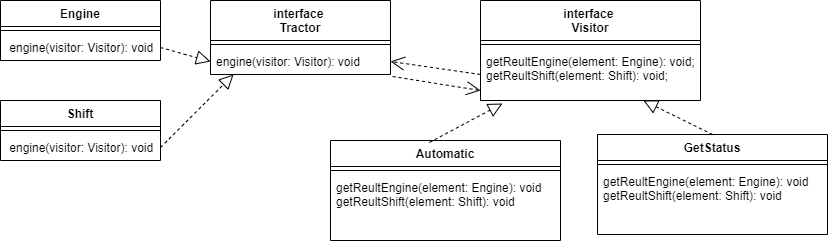

The diagram above was exported from draw.io. Its source (the exported page's mxGraphModel, read from the mxfile embedded in the PNG):
<mxGraphModel dx="1035" dy="569" grid="1" gridSize="10" guides="1" tooltips="1" connect="1" arrows="1" fold="1" page="1" pageScale="1" pageWidth="827" pageHeight="1169" math="0" shadow="0">
  <root>
    <mxCell id="0" />
    <mxCell id="1" parent="0" />
    <mxCell id="W-iSvEtXo7gHUR28scv6-5" value="interface &#10;Tractor" style="swimlane;fontStyle=1;align=center;verticalAlign=top;childLayout=stackLayout;horizontal=1;startSize=40;horizontalStack=0;resizeParent=1;resizeParentMax=0;resizeLast=0;collapsible=1;marginBottom=0;" vertex="1" parent="1">
      <mxGeometry x="210" width="180" height="74" as="geometry" />
    </mxCell>
    <mxCell id="W-iSvEtXo7gHUR28scv6-7" value="" style="line;strokeWidth=1;fillColor=none;align=left;verticalAlign=middle;spacingTop=-1;spacingLeft=3;spacingRight=3;rotatable=0;labelPosition=right;points=[];portConstraint=eastwest;strokeColor=inherit;" vertex="1" parent="W-iSvEtXo7gHUR28scv6-5">
      <mxGeometry y="40" width="180" height="8" as="geometry" />
    </mxCell>
    <mxCell id="W-iSvEtXo7gHUR28scv6-8" value="engine(visitor: Visitor): void" style="text;strokeColor=none;fillColor=none;align=left;verticalAlign=top;spacingLeft=4;spacingRight=4;overflow=hidden;rotatable=0;points=[[0,0.5],[1,0.5]];portConstraint=eastwest;" vertex="1" parent="W-iSvEtXo7gHUR28scv6-5">
      <mxGeometry y="48" width="180" height="26" as="geometry" />
    </mxCell>
    <mxCell id="W-iSvEtXo7gHUR28scv6-9" value="Engine" style="swimlane;fontStyle=1;align=center;verticalAlign=top;childLayout=stackLayout;horizontal=1;startSize=26;horizontalStack=0;resizeParent=1;resizeParentMax=0;resizeLast=0;collapsible=1;marginBottom=0;" vertex="1" parent="1">
      <mxGeometry width="160" height="60" as="geometry" />
    </mxCell>
    <mxCell id="W-iSvEtXo7gHUR28scv6-11" value="" style="line;strokeWidth=1;fillColor=none;align=left;verticalAlign=middle;spacingTop=-1;spacingLeft=3;spacingRight=3;rotatable=0;labelPosition=right;points=[];portConstraint=eastwest;strokeColor=inherit;" vertex="1" parent="W-iSvEtXo7gHUR28scv6-9">
      <mxGeometry y="26" width="160" height="8" as="geometry" />
    </mxCell>
    <mxCell id="W-iSvEtXo7gHUR28scv6-12" value=" engine(visitor: Visitor): void" style="text;strokeColor=none;fillColor=none;align=left;verticalAlign=top;spacingLeft=4;spacingRight=4;overflow=hidden;rotatable=0;points=[[0,0.5],[1,0.5]];portConstraint=eastwest;" vertex="1" parent="W-iSvEtXo7gHUR28scv6-9">
      <mxGeometry y="34" width="160" height="26" as="geometry" />
    </mxCell>
    <mxCell id="W-iSvEtXo7gHUR28scv6-13" value="Shift" style="swimlane;fontStyle=1;align=center;verticalAlign=top;childLayout=stackLayout;horizontal=1;startSize=26;horizontalStack=0;resizeParent=1;resizeParentMax=0;resizeLast=0;collapsible=1;marginBottom=0;" vertex="1" parent="1">
      <mxGeometry y="100" width="160" height="60" as="geometry" />
    </mxCell>
    <mxCell id="W-iSvEtXo7gHUR28scv6-14" value="" style="line;strokeWidth=1;fillColor=none;align=left;verticalAlign=middle;spacingTop=-1;spacingLeft=3;spacingRight=3;rotatable=0;labelPosition=right;points=[];portConstraint=eastwest;strokeColor=inherit;" vertex="1" parent="W-iSvEtXo7gHUR28scv6-13">
      <mxGeometry y="26" width="160" height="8" as="geometry" />
    </mxCell>
    <mxCell id="W-iSvEtXo7gHUR28scv6-15" value=" engine(visitor: Visitor): void" style="text;strokeColor=none;fillColor=none;align=left;verticalAlign=top;spacingLeft=4;spacingRight=4;overflow=hidden;rotatable=0;points=[[0,0.5],[1,0.5]];portConstraint=eastwest;" vertex="1" parent="W-iSvEtXo7gHUR28scv6-13">
      <mxGeometry y="34" width="160" height="26" as="geometry" />
    </mxCell>
    <mxCell id="W-iSvEtXo7gHUR28scv6-16" value="" style="endArrow=block;dashed=1;endFill=0;endSize=12;html=1;rounded=0;exitX=1;exitY=0.5;exitDx=0;exitDy=0;entryX=0.128;entryY=1;entryDx=0;entryDy=0;entryPerimeter=0;" edge="1" parent="1" source="W-iSvEtXo7gHUR28scv6-15" target="W-iSvEtXo7gHUR28scv6-8">
      <mxGeometry width="160" relative="1" as="geometry">
        <mxPoint x="210" y="160" as="sourcePoint" />
        <mxPoint x="370" y="160" as="targetPoint" />
      </mxGeometry>
    </mxCell>
    <mxCell id="W-iSvEtXo7gHUR28scv6-17" value="" style="endArrow=block;dashed=1;endFill=0;endSize=12;html=1;rounded=0;entryX=0;entryY=0.5;entryDx=0;entryDy=0;exitX=1;exitY=0.5;exitDx=0;exitDy=0;" edge="1" parent="1" source="W-iSvEtXo7gHUR28scv6-12" target="W-iSvEtXo7gHUR28scv6-8">
      <mxGeometry width="160" relative="1" as="geometry">
        <mxPoint x="40" y="70" as="sourcePoint" />
        <mxPoint x="200" y="70" as="targetPoint" />
      </mxGeometry>
    </mxCell>
    <mxCell id="W-iSvEtXo7gHUR28scv6-18" value="interface &#10;Visitor" style="swimlane;fontStyle=1;align=center;verticalAlign=top;childLayout=stackLayout;horizontal=1;startSize=40;horizontalStack=0;resizeParent=1;resizeParentMax=0;resizeLast=0;collapsible=1;marginBottom=0;" vertex="1" parent="1">
      <mxGeometry x="480" width="220" height="100" as="geometry" />
    </mxCell>
    <mxCell id="W-iSvEtXo7gHUR28scv6-19" value="" style="line;strokeWidth=1;fillColor=none;align=left;verticalAlign=middle;spacingTop=-1;spacingLeft=3;spacingRight=3;rotatable=0;labelPosition=right;points=[];portConstraint=eastwest;strokeColor=inherit;" vertex="1" parent="W-iSvEtXo7gHUR28scv6-18">
      <mxGeometry y="40" width="220" height="8" as="geometry" />
    </mxCell>
    <mxCell id="W-iSvEtXo7gHUR28scv6-20" value="getReultEngine(element: Engine): void;&#10;getReultShift(element: Shift): void;" style="text;strokeColor=none;fillColor=none;align=left;verticalAlign=top;spacingLeft=4;spacingRight=4;overflow=hidden;rotatable=0;points=[[0,0.5],[1,0.5]];portConstraint=eastwest;" vertex="1" parent="W-iSvEtXo7gHUR28scv6-18">
      <mxGeometry y="48" width="220" height="52" as="geometry" />
    </mxCell>
    <mxCell id="W-iSvEtXo7gHUR28scv6-21" value="" style="endArrow=open;endSize=12;dashed=1;html=1;rounded=0;exitX=1.011;exitY=1.077;exitDx=0;exitDy=0;exitPerimeter=0;" edge="1" parent="1" source="W-iSvEtXo7gHUR28scv6-8">
      <mxGeometry y="-50" width="160" relative="1" as="geometry">
        <mxPoint x="320" y="90" as="sourcePoint" />
        <mxPoint x="480" y="90" as="targetPoint" />
        <mxPoint as="offset" />
      </mxGeometry>
    </mxCell>
    <mxCell id="W-iSvEtXo7gHUR28scv6-23" value="" style="endArrow=open;endSize=12;dashed=1;html=1;rounded=0;entryX=1;entryY=0.5;entryDx=0;entryDy=0;exitX=0;exitY=0.5;exitDx=0;exitDy=0;" edge="1" parent="1" source="W-iSvEtXo7gHUR28scv6-20" target="W-iSvEtXo7gHUR28scv6-8">
      <mxGeometry y="-50" width="160" relative="1" as="geometry">
        <mxPoint x="270" y="160" as="sourcePoint" />
        <mxPoint x="430" y="160" as="targetPoint" />
        <mxPoint as="offset" />
      </mxGeometry>
    </mxCell>
    <mxCell id="W-iSvEtXo7gHUR28scv6-24" value="GetStatus" style="swimlane;fontStyle=1;align=center;verticalAlign=top;childLayout=stackLayout;horizontal=1;startSize=26;horizontalStack=0;resizeParent=1;resizeParentMax=0;resizeLast=0;collapsible=1;marginBottom=0;" vertex="1" parent="1">
      <mxGeometry x="597" y="134" width="230" height="100" as="geometry" />
    </mxCell>
    <mxCell id="W-iSvEtXo7gHUR28scv6-26" value="" style="line;strokeWidth=1;fillColor=none;align=left;verticalAlign=middle;spacingTop=-1;spacingLeft=3;spacingRight=3;rotatable=0;labelPosition=right;points=[];portConstraint=eastwest;strokeColor=inherit;" vertex="1" parent="W-iSvEtXo7gHUR28scv6-24">
      <mxGeometry y="26" width="230" height="8" as="geometry" />
    </mxCell>
    <mxCell id="W-iSvEtXo7gHUR28scv6-27" value="getReultEngine(element: Engine): void &#10;getReultShift(element: Shift): void" style="text;strokeColor=none;fillColor=none;align=left;verticalAlign=top;spacingLeft=4;spacingRight=4;overflow=hidden;rotatable=0;points=[[0,0.5],[1,0.5]];portConstraint=eastwest;" vertex="1" parent="W-iSvEtXo7gHUR28scv6-24">
      <mxGeometry y="34" width="230" height="66" as="geometry" />
    </mxCell>
    <mxCell id="W-iSvEtXo7gHUR28scv6-28" value="Automatic" style="swimlane;fontStyle=1;align=center;verticalAlign=top;childLayout=stackLayout;horizontal=1;startSize=26;horizontalStack=0;resizeParent=1;resizeParentMax=0;resizeLast=0;collapsible=1;marginBottom=0;" vertex="1" parent="1">
      <mxGeometry x="330" y="140" width="230" height="100" as="geometry" />
    </mxCell>
    <mxCell id="W-iSvEtXo7gHUR28scv6-29" value="" style="line;strokeWidth=1;fillColor=none;align=left;verticalAlign=middle;spacingTop=-1;spacingLeft=3;spacingRight=3;rotatable=0;labelPosition=right;points=[];portConstraint=eastwest;strokeColor=inherit;" vertex="1" parent="W-iSvEtXo7gHUR28scv6-28">
      <mxGeometry y="26" width="230" height="8" as="geometry" />
    </mxCell>
    <mxCell id="W-iSvEtXo7gHUR28scv6-30" value="getReultEngine(element: Engine): void &#10;getReultShift(element: Shift): void" style="text;strokeColor=none;fillColor=none;align=left;verticalAlign=top;spacingLeft=4;spacingRight=4;overflow=hidden;rotatable=0;points=[[0,0.5],[1,0.5]];portConstraint=eastwest;" vertex="1" parent="W-iSvEtXo7gHUR28scv6-28">
      <mxGeometry y="34" width="230" height="66" as="geometry" />
    </mxCell>
    <mxCell id="W-iSvEtXo7gHUR28scv6-31" value="" style="endArrow=block;dashed=1;endFill=0;endSize=12;html=1;rounded=0;exitX=0.5;exitY=0;exitDx=0;exitDy=0;" edge="1" parent="1" source="W-iSvEtXo7gHUR28scv6-24" target="W-iSvEtXo7gHUR28scv6-20">
      <mxGeometry width="160" relative="1" as="geometry">
        <mxPoint x="740" y="70" as="sourcePoint" />
        <mxPoint x="900" y="70" as="targetPoint" />
      </mxGeometry>
    </mxCell>
    <mxCell id="W-iSvEtXo7gHUR28scv6-32" value="" style="endArrow=block;dashed=1;endFill=0;endSize=12;html=1;rounded=0;entryX=0.1;entryY=1.058;entryDx=0;entryDy=0;entryPerimeter=0;exitX=0.43;exitY=0.02;exitDx=0;exitDy=0;exitPerimeter=0;" edge="1" parent="1" source="W-iSvEtXo7gHUR28scv6-28" target="W-iSvEtXo7gHUR28scv6-20">
      <mxGeometry width="160" relative="1" as="geometry">
        <mxPoint x="230" y="130" as="sourcePoint" />
        <mxPoint x="390" y="130" as="targetPoint" />
      </mxGeometry>
    </mxCell>
  </root>
</mxGraphModel>